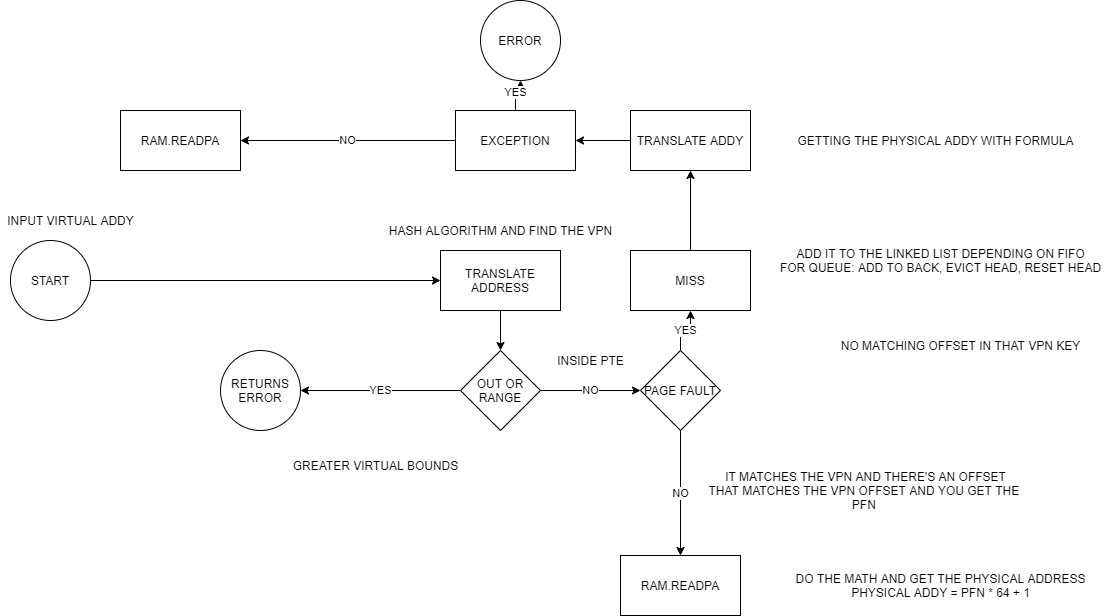

The diagram above was exported from draw.io. Its source (the exported page's mxGraphModel, read from the mxfile embedded in the PNG):
<mxGraphModel dx="2249" dy="762" grid="1" gridSize="10" guides="1" tooltips="1" connect="1" arrows="1" fold="1" page="1" pageScale="1" pageWidth="827" pageHeight="1169" math="0" shadow="0">
  <root>
    <mxCell id="WIyWlLk6GJQsqaUBKTNV-0" />
    <mxCell id="WIyWlLk6GJQsqaUBKTNV-1" parent="WIyWlLk6GJQsqaUBKTNV-0" />
    <mxCell id="uwHceVOaLlv8Fq9Y_U7Z-7" value="" style="edgeStyle=orthogonalEdgeStyle;rounded=0;orthogonalLoop=1;jettySize=auto;html=1;" parent="WIyWlLk6GJQsqaUBKTNV-1" source="uwHceVOaLlv8Fq9Y_U7Z-0" target="uwHceVOaLlv8Fq9Y_U7Z-5" edge="1">
      <mxGeometry relative="1" as="geometry" />
    </mxCell>
    <mxCell id="uwHceVOaLlv8Fq9Y_U7Z-0" value="START" style="ellipse;whiteSpace=wrap;html=1;aspect=fixed;" parent="WIyWlLk6GJQsqaUBKTNV-1" vertex="1">
      <mxGeometry y="240" width="80" height="80" as="geometry" />
    </mxCell>
    <mxCell id="uwHceVOaLlv8Fq9Y_U7Z-9" value="" style="edgeStyle=orthogonalEdgeStyle;rounded=0;orthogonalLoop=1;jettySize=auto;html=1;" parent="WIyWlLk6GJQsqaUBKTNV-1" source="uwHceVOaLlv8Fq9Y_U7Z-5" target="uwHceVOaLlv8Fq9Y_U7Z-8" edge="1">
      <mxGeometry relative="1" as="geometry" />
    </mxCell>
    <mxCell id="uwHceVOaLlv8Fq9Y_U7Z-5" value="TRANSLATE ADDRESS" style="rounded=0;whiteSpace=wrap;html=1;" parent="WIyWlLk6GJQsqaUBKTNV-1" vertex="1">
      <mxGeometry x="430" y="250" width="120" height="60" as="geometry" />
    </mxCell>
    <mxCell id="uwHceVOaLlv8Fq9Y_U7Z-11" value="YES" style="edgeStyle=orthogonalEdgeStyle;rounded=0;orthogonalLoop=1;jettySize=auto;html=1;" parent="WIyWlLk6GJQsqaUBKTNV-1" source="uwHceVOaLlv8Fq9Y_U7Z-8" target="uwHceVOaLlv8Fq9Y_U7Z-10" edge="1">
      <mxGeometry relative="1" as="geometry" />
    </mxCell>
    <mxCell id="uwHceVOaLlv8Fq9Y_U7Z-14" value="NO" style="edgeStyle=orthogonalEdgeStyle;rounded=0;orthogonalLoop=1;jettySize=auto;html=1;" parent="WIyWlLk6GJQsqaUBKTNV-1" source="uwHceVOaLlv8Fq9Y_U7Z-8" target="uwHceVOaLlv8Fq9Y_U7Z-13" edge="1">
      <mxGeometry relative="1" as="geometry" />
    </mxCell>
    <mxCell id="uwHceVOaLlv8Fq9Y_U7Z-8" value="OUT OR RANGE" style="rhombus;whiteSpace=wrap;html=1;" parent="WIyWlLk6GJQsqaUBKTNV-1" vertex="1">
      <mxGeometry x="450" y="350" width="80" height="80" as="geometry" />
    </mxCell>
    <mxCell id="uwHceVOaLlv8Fq9Y_U7Z-10" value="RETURNS ERROR" style="ellipse;whiteSpace=wrap;html=1;aspect=fixed;" parent="WIyWlLk6GJQsqaUBKTNV-1" vertex="1">
      <mxGeometry x="210" y="350" width="80" height="80" as="geometry" />
    </mxCell>
    <mxCell id="uwHceVOaLlv8Fq9Y_U7Z-16" value="NO" style="edgeStyle=orthogonalEdgeStyle;rounded=0;orthogonalLoop=1;jettySize=auto;html=1;" parent="WIyWlLk6GJQsqaUBKTNV-1" source="uwHceVOaLlv8Fq9Y_U7Z-13" target="uwHceVOaLlv8Fq9Y_U7Z-15" edge="1">
      <mxGeometry relative="1" as="geometry" />
    </mxCell>
    <mxCell id="uwHceVOaLlv8Fq9Y_U7Z-21" value="YES" style="edgeStyle=orthogonalEdgeStyle;rounded=0;orthogonalLoop=1;jettySize=auto;html=1;" parent="WIyWlLk6GJQsqaUBKTNV-1" source="uwHceVOaLlv8Fq9Y_U7Z-13" target="uwHceVOaLlv8Fq9Y_U7Z-20" edge="1">
      <mxGeometry relative="1" as="geometry" />
    </mxCell>
    <mxCell id="uwHceVOaLlv8Fq9Y_U7Z-13" value="PAGE FAULT" style="rhombus;whiteSpace=wrap;html=1;" parent="WIyWlLk6GJQsqaUBKTNV-1" vertex="1">
      <mxGeometry x="630" y="350" width="80" height="80" as="geometry" />
    </mxCell>
    <mxCell id="uwHceVOaLlv8Fq9Y_U7Z-15" value="RAM.READPA" style="rounded=0;whiteSpace=wrap;html=1;" parent="WIyWlLk6GJQsqaUBKTNV-1" vertex="1">
      <mxGeometry x="610" y="555" width="120" height="60" as="geometry" />
    </mxCell>
    <mxCell id="uwHceVOaLlv8Fq9Y_U7Z-23" value="" style="edgeStyle=orthogonalEdgeStyle;rounded=0;orthogonalLoop=1;jettySize=auto;html=1;" parent="WIyWlLk6GJQsqaUBKTNV-1" source="uwHceVOaLlv8Fq9Y_U7Z-20" target="uwHceVOaLlv8Fq9Y_U7Z-22" edge="1">
      <mxGeometry relative="1" as="geometry" />
    </mxCell>
    <mxCell id="uwHceVOaLlv8Fq9Y_U7Z-20" value="MISS" style="rounded=0;whiteSpace=wrap;html=1;" parent="WIyWlLk6GJQsqaUBKTNV-1" vertex="1">
      <mxGeometry x="620" y="250" width="120" height="60" as="geometry" />
    </mxCell>
    <mxCell id="uwHceVOaLlv8Fq9Y_U7Z-25" value="" style="edgeStyle=orthogonalEdgeStyle;rounded=0;orthogonalLoop=1;jettySize=auto;html=1;" parent="WIyWlLk6GJQsqaUBKTNV-1" source="uwHceVOaLlv8Fq9Y_U7Z-22" target="uwHceVOaLlv8Fq9Y_U7Z-24" edge="1">
      <mxGeometry relative="1" as="geometry" />
    </mxCell>
    <mxCell id="uwHceVOaLlv8Fq9Y_U7Z-22" value="TRANSLATE ADDY" style="rounded=0;whiteSpace=wrap;html=1;" parent="WIyWlLk6GJQsqaUBKTNV-1" vertex="1">
      <mxGeometry x="620" y="110" width="120" height="60" as="geometry" />
    </mxCell>
    <mxCell id="uwHceVOaLlv8Fq9Y_U7Z-29" value="YES" style="edgeStyle=orthogonalEdgeStyle;rounded=0;orthogonalLoop=1;jettySize=auto;html=1;" parent="WIyWlLk6GJQsqaUBKTNV-1" source="uwHceVOaLlv8Fq9Y_U7Z-24" target="uwHceVOaLlv8Fq9Y_U7Z-28" edge="1">
      <mxGeometry relative="1" as="geometry" />
    </mxCell>
    <mxCell id="uwHceVOaLlv8Fq9Y_U7Z-30" value="NO" style="edgeStyle=orthogonalEdgeStyle;rounded=0;orthogonalLoop=1;jettySize=auto;html=1;" parent="WIyWlLk6GJQsqaUBKTNV-1" source="uwHceVOaLlv8Fq9Y_U7Z-24" target="uwHceVOaLlv8Fq9Y_U7Z-26" edge="1">
      <mxGeometry relative="1" as="geometry" />
    </mxCell>
    <mxCell id="uwHceVOaLlv8Fq9Y_U7Z-24" value="EXCEPTION" style="rounded=0;whiteSpace=wrap;html=1;" parent="WIyWlLk6GJQsqaUBKTNV-1" vertex="1">
      <mxGeometry x="445" y="110" width="120" height="60" as="geometry" />
    </mxCell>
    <mxCell id="uwHceVOaLlv8Fq9Y_U7Z-26" value="RAM.READPA" style="rounded=0;whiteSpace=wrap;html=1;" parent="WIyWlLk6GJQsqaUBKTNV-1" vertex="1">
      <mxGeometry x="110" y="110" width="120" height="60" as="geometry" />
    </mxCell>
    <mxCell id="uwHceVOaLlv8Fq9Y_U7Z-28" value="ERROR" style="ellipse;whiteSpace=wrap;html=1;aspect=fixed;" parent="WIyWlLk6GJQsqaUBKTNV-1" vertex="1">
      <mxGeometry x="470" width="80" height="80" as="geometry" />
    </mxCell>
    <mxCell id="uwHceVOaLlv8Fq9Y_U7Z-33" value="GREATER VIRTUAL BOUNDS" style="text;html=1;align=center;verticalAlign=middle;resizable=0;points=[];autosize=1;" parent="WIyWlLk6GJQsqaUBKTNV-1" vertex="1">
      <mxGeometry x="275" y="455" width="180" height="20" as="geometry" />
    </mxCell>
    <mxCell id="uwHceVOaLlv8Fq9Y_U7Z-34" value="INPUT VIRTUAL ADDY" style="text;html=1;align=center;verticalAlign=middle;resizable=0;points=[];autosize=1;" parent="WIyWlLk6GJQsqaUBKTNV-1" vertex="1">
      <mxGeometry x="-10" y="210" width="140" height="20" as="geometry" />
    </mxCell>
    <mxCell id="uwHceVOaLlv8Fq9Y_U7Z-35" value="HASH ALGORITHM AND FIND THE VPN" style="text;html=1;align=center;verticalAlign=middle;resizable=0;points=[];autosize=1;" parent="WIyWlLk6GJQsqaUBKTNV-1" vertex="1">
      <mxGeometry x="370" y="220" width="240" height="20" as="geometry" />
    </mxCell>
    <mxCell id="uwHceVOaLlv8Fq9Y_U7Z-36" value="INSIDE PTE" style="text;html=1;align=center;verticalAlign=middle;resizable=0;points=[];autosize=1;" parent="WIyWlLk6GJQsqaUBKTNV-1" vertex="1">
      <mxGeometry x="540" y="350" width="80" height="20" as="geometry" />
    </mxCell>
    <mxCell id="uwHceVOaLlv8Fq9Y_U7Z-37" value="NO MATCHING OFFSET IN THAT VPN KEY&lt;br&gt;" style="text;html=1;align=center;verticalAlign=middle;resizable=0;points=[];autosize=1;" parent="WIyWlLk6GJQsqaUBKTNV-1" vertex="1">
      <mxGeometry x="825" y="335" width="250" height="20" as="geometry" />
    </mxCell>
    <mxCell id="uwHceVOaLlv8Fq9Y_U7Z-38" value="IT MATCHES THE VPN AND THERE'S AN OFFSET&lt;br&gt;THAT MATCHES THE VPN OFFSET AND YOU GET THE&amp;nbsp;&lt;br&gt;PFN&amp;nbsp;" style="text;html=1;align=center;verticalAlign=middle;resizable=0;points=[];autosize=1;" parent="WIyWlLk6GJQsqaUBKTNV-1" vertex="1">
      <mxGeometry x="690" y="465" width="330" height="50" as="geometry" />
    </mxCell>
    <mxCell id="uwHceVOaLlv8Fq9Y_U7Z-40" value="DO THE MATH AND GET THE PHYSICAL ADDRESS&lt;br&gt;PHYSICAL ADDY = PFN * 64 + 1" style="text;html=1;align=center;verticalAlign=middle;resizable=0;points=[];autosize=1;" parent="WIyWlLk6GJQsqaUBKTNV-1" vertex="1">
      <mxGeometry x="780" y="570" width="300" height="30" as="geometry" />
    </mxCell>
    <mxCell id="uwHceVOaLlv8Fq9Y_U7Z-41" value="ADD IT TO THE LINKED LIST DEPENDING ON FIFO&lt;br&gt;FOR QUEUE: ADD TO BACK, EVICT HEAD, RESET HEAD&lt;br&gt;" style="text;html=1;align=center;verticalAlign=middle;resizable=0;points=[];autosize=1;" parent="WIyWlLk6GJQsqaUBKTNV-1" vertex="1">
      <mxGeometry x="760" y="245" width="340" height="30" as="geometry" />
    </mxCell>
    <mxCell id="uwHceVOaLlv8Fq9Y_U7Z-42" value="GETTING THE PHYSICAL ADDY WITH FORMULA" style="text;html=1;align=center;verticalAlign=middle;resizable=0;points=[];autosize=1;" parent="WIyWlLk6GJQsqaUBKTNV-1" vertex="1">
      <mxGeometry x="780" y="130" width="290" height="20" as="geometry" />
    </mxCell>
  </root>
</mxGraphModel>